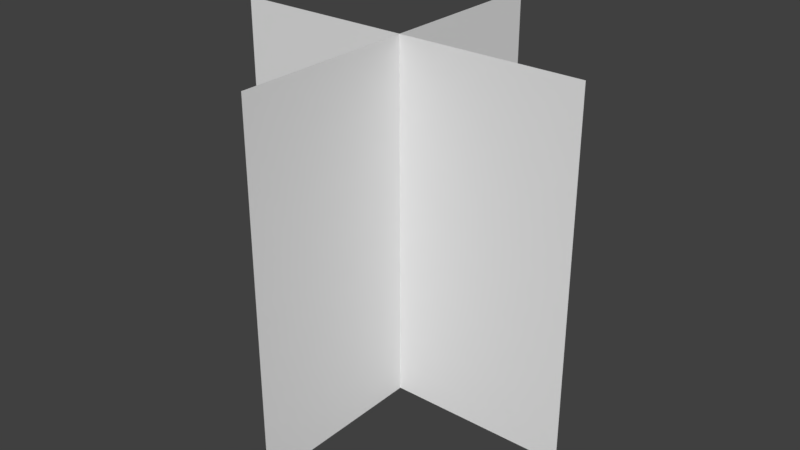 # Source: grass_test.blend  (saved by Blender 2.78.0; exported with 4.5.12 LTS)
import bpy
from mathutils import Matrix  # noqa: F401  (used for matrix-valued properties, if any)

bpy.ops.wm.read_factory_settings(use_empty=True)
scene = bpy.context.scene
scene.name = 'Scene'

# ---- collections
col_collection_1 = bpy.data.collections.new('Collection 1'); scene.collection.children.link(col_collection_1)

# ---- world
world_world = bpy.data.worlds.new('World'); scene.world = world_world
world_world.color = (0.05088, 0.05088, 0.05088)
world_world.use_sun_shadow = False
world_world.sun_shadow_jitter_overblur = 0.0
world_world.cycles.sampling_method = 'MANUAL'

# ---- meshes
me_plane = bpy.data.meshes.new('Plane')
me_plane.from_pydata([(-0.001571, -1.0, 1.993), (0.001571, -1.0, -0.006841), (-0.001571, 1.0, 1.993), (0.001571, 1.0, -0.006841), (1.0, 0.001186, 1.993), (1.0, 0.004328, -0.006841), (-1.0, -0.004328, 1.993), (-1.0, -0.001186, -0.006841)], [], [(0, 1, 3, 2), (4, 5, 7, 6)])
_uv = me_plane.uv_layers.new(name='UVMap')
_uv.uv.foreach_set('vector', [0.0, 0.5, 0.5, 0.5, 0.5, 1.0, 1.49e-07, 1.0, 0.5, 0.0, 0.5, 0.5, 1.341e-07, 0.5, 0.0, 1.49e-07])
me_plane.use_remesh_preserve_volume = False
me_plane.use_remesh_preserve_attributes = False
me_plane.use_mirror_vertex_groups = False
me_plane.update()
arm_armature = bpy.data.armatures.new('Armature')  # bones are not reproduced

# ---- objects
ob_armature = bpy.data.objects.new('Armature', arm_armature)
ob_plane = bpy.data.objects.new('Plane', me_plane)

# ---- transforms, parenting, visibility, modifiers, constraints
ob_armature.location = (-0.0005661, -0.003397, 0.06688)
ob_armature.lineart.crease_threshold = 0.0
ob_plane.parent = ob_armature
ob_plane.matrix_parent_inverse = Matrix(((1.0, 0.0, 0.0, 0.0005661), (0.0, 1.0, 0.0, 0.003397), (0.0, 0.0, 1.0, -0.06688), (0.0, 0.0, 0.0, 1.0)))
ob_plane.location = (0.0, 0.0, 0.0)
ob_plane.lineart.crease_threshold = 0.0
_vg = ob_plane.vertex_groups.new(name='Bottom')
for _i, _w in zip([0, 1, 2, 3, 4, 5, 6, 7], [0.2528, 1.0, 0.0, 1.0, 0.0, 1.0, 0.0, 1.0]): _vg.add([_i], _w, 'REPLACE')
_vg = ob_plane.vertex_groups.new(name='Top')
for _i, _w in zip([0, 1, 2, 3, 4, 5, 6, 7], [0.7472, 0.0, 1.0, 0.0, 1.0, 0.0, 0.9428, 0.0]): _vg.add([_i], _w, 'REPLACE')
_m = ob_plane.modifiers.new('Armature', 'ARMATURE')
_m.object = ob_armature

# ---- collection membership
col_collection_1.objects.link(ob_armature)
col_collection_1.objects.link(ob_plane)

# ---- scene / render settings (as saved in the file)
scene.frame_start = 1; scene.frame_end = 250; scene.frame_set(1)
scene.render.engine = 'BLENDER_EEVEE_NEXT'
scene.render.resolution_percentage = 50
scene.render.dither_intensity = 0.0
scene.cycles.use_denoising = False
scene.cycles.samples = 128
scene.cycles.sampling_pattern = 'TABULATED_SOBOL'
scene.cycles.light_sampling_threshold = 0.0
scene.cycles.use_adaptive_sampling = False
scene.cycles.use_light_tree = False
scene.cycles.blur_glossy = 0.0
scene.cycles.sample_clamp_indirect = 0.0
scene.view_settings.view_transform = 'Standard'
bpy.context.view_layer.update()

# ---- added for rendering (the .blend has no active camera and no usable light): camera, sun
cam_auto = bpy.data.cameras.new('AutoCamera')
cam_auto.lens = 50.0
cam_auto.sensor_width = 36.0
cam_auto.clip_end = 1000.0
ob_auto_camera = bpy.data.objects.new('AutoCamera', cam_auto)
scene.collection.objects.link(ob_auto_camera)
ob_auto_camera.location = (3.20507, -3.84609, 3.55721)
ob_auto_camera.rotation_euler = (1.09748, -7.21219e-08, 0.694738)
scene.camera = ob_auto_camera
light_auto_sun = bpy.data.lights.new('AutoSun', 'SUN')
light_auto_sun.energy = 3.0
light_auto_sun.angle = 0.0523599
ob_auto_sun = bpy.data.objects.new('AutoSun', light_auto_sun)
scene.collection.objects.link(ob_auto_sun)
ob_auto_sun.rotation_euler = (0.872665, 0.174533, 0.523599)
bpy.context.view_layer.update()
